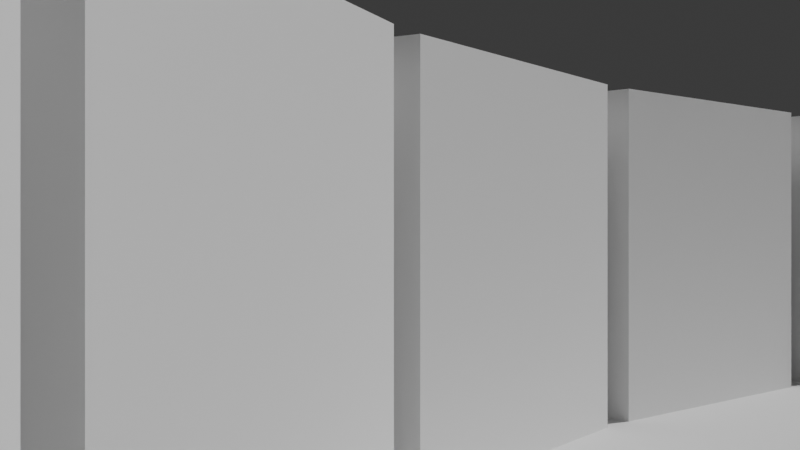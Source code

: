 # Source: Untitled.blend  (saved by Blender 5.0.119; exported with 4.5.12 LTS)
import bpy
from mathutils import Matrix  # noqa: F401  (used for matrix-valued properties, if any)

bpy.ops.wm.read_factory_settings(use_empty=True)
scene = bpy.context.scene
scene.name = 'Scene'

# ---- collections
col_collection = bpy.data.collections.new('Collection'); scene.collection.children.link(col_collection)

# ---- materials (node trees are filled in below, after node groups)
mat_paredoscura_014 = bpy.data.materials.new('ParedOscura.014')
mat_paredoscura_014.diffuse_color = (0.1, 0.1, 0.1, 1.0)
mat_pareddetalle_011 = bpy.data.materials.new('ParedDetalle.011')
mat_pareddetalle_011.diffuse_color = (0.8, 0.2, 0.0, 1.0)

# ---- material node trees
mat_paredoscura_014.use_nodes = True; mat_paredoscura_014.node_tree.nodes.clear()
_N = mat_paredoscura_014.node_tree.nodes; _L = mat_paredoscura_014.node_tree.links
n0 = _N.new('ShaderNodeBsdfPrincipled'); n0.name = 'Principled BSDF'; n0.location = (-200, 100)
n1 = _N.new('ShaderNodeOutputMaterial'); n1.name = 'Material Output'; n1.location = (200, 100)
_L.new(n0.outputs[0], n1.inputs[0])
n1.is_active_output = True
mat_pareddetalle_011.use_nodes = True; mat_pareddetalle_011.node_tree.nodes.clear()
_N = mat_pareddetalle_011.node_tree.nodes; _L = mat_pareddetalle_011.node_tree.links
n0 = _N.new('ShaderNodeBsdfPrincipled'); n0.name = 'Principled BSDF'; n0.location = (-200, 100)
n1 = _N.new('ShaderNodeOutputMaterial'); n1.name = 'Material Output'; n1.location = (200, 100)
_L.new(n0.outputs[0], n1.inputs[0])
n1.is_active_output = True

# ---- world
world_world = bpy.data.worlds.new('World'); scene.world = world_world
world_world.use_nodes = True; world_world.node_tree.nodes.clear()
_N = world_world.node_tree.nodes; _L = world_world.node_tree.links
n0 = _N.new('ShaderNodeOutputWorld'); n0.name = 'World Output'; n0.location = (200, 100)
n1 = _N.new('ShaderNodeBackground'); n1.name = 'Background'; n1.location = (-200, 100)
n1.inputs[0].default_value = (0.05088, 0.05088, 0.05088, 1.0)
_L.new(n1.outputs[0], n0.inputs[0])
n0.is_active_output = True
world_world.color = (0.05088, 0.05088, 0.05088)
world_world.sun_shadow_jitter_overblur = 0.0

# ---- cameras
cam_camera_009 = bpy.data.cameras.new('Camera.009')

# ---- meshes
me_cube_289 = bpy.data.meshes.new('Cube.289')
me_cube_289.from_pydata([(-1.0, -1.0, -1.0), (-1.0, -1.0, 1.0), (-1.0, 1.0, -1.0), (-1.0, 1.0, 1.0), (1.0, -1.0, -1.0), (1.0, -1.0, 1.0), (1.0, 1.0, -1.0), (1.0, 1.0, 1.0)], [], [(0, 1, 3, 2), (2, 3, 7, 6), (6, 7, 5, 4), (4, 5, 1, 0), (2, 6, 4, 0), (7, 3, 1, 5)])
_uv = me_cube_289.uv_layers.new(name='UVMap')
_uv.uv.foreach_set('vector', [0.375, 0.0, 0.625, 0.0, 0.625, 0.25, 0.375, 0.25, 0.375, 0.25, 0.625, 0.25, 0.625, 0.5, 0.375, 0.5, 0.375, 0.5, 0.625, 0.5, 0.625, 0.75, 0.375, 0.75, 0.375, 0.75, 0.625, 0.75, 0.625, 1.0, 0.375, 1.0, 0.125, 0.5, 0.375, 0.5, 0.375, 0.75, 0.125, 0.75, 0.625, 0.5, 0.875, 0.5, 0.875, 0.75, 0.625, 0.75])
me_cube_289.materials.append(mat_paredoscura_014)
me_cube_289.update()
me_cube_290 = bpy.data.meshes.new('Cube.290')
me_cube_290.from_pydata([(-1.0, -1.0, -1.0), (-1.0, -1.0, 1.0), (-1.0, 1.0, -1.0), (-1.0, 1.0, 1.0), (1.0, -1.0, -1.0), (1.0, -1.0, 1.0), (1.0, 1.0, -1.0), (1.0, 1.0, 1.0)], [], [(0, 1, 3, 2), (2, 3, 7, 6), (6, 7, 5, 4), (4, 5, 1, 0), (2, 6, 4, 0), (7, 3, 1, 5)])
_uv = me_cube_290.uv_layers.new(name='UVMap')
_uv.uv.foreach_set('vector', [0.375, 0.0, 0.625, 0.0, 0.625, 0.25, 0.375, 0.25, 0.375, 0.25, 0.625, 0.25, 0.625, 0.5, 0.375, 0.5, 0.375, 0.5, 0.625, 0.5, 0.625, 0.75, 0.375, 0.75, 0.375, 0.75, 0.625, 0.75, 0.625, 1.0, 0.375, 1.0, 0.125, 0.5, 0.375, 0.5, 0.375, 0.75, 0.125, 0.75, 0.625, 0.5, 0.875, 0.5, 0.875, 0.75, 0.625, 0.75])
me_cube_290.materials.append(mat_paredoscura_014)
me_cube_290.update()
me_cube_291 = bpy.data.meshes.new('Cube.291')
me_cube_291.from_pydata([(-1.0, -1.0, -1.0), (-1.0, -1.0, 1.0), (-1.0, 1.0, -1.0), (-1.0, 1.0, 1.0), (1.0, -1.0, -1.0), (1.0, -1.0, 1.0), (1.0, 1.0, -1.0), (1.0, 1.0, 1.0)], [], [(0, 1, 3, 2), (2, 3, 7, 6), (6, 7, 5, 4), (4, 5, 1, 0), (2, 6, 4, 0), (7, 3, 1, 5)])
_uv = me_cube_291.uv_layers.new(name='UVMap')
_uv.uv.foreach_set('vector', [0.375, 0.0, 0.625, 0.0, 0.625, 0.25, 0.375, 0.25, 0.375, 0.25, 0.625, 0.25, 0.625, 0.5, 0.375, 0.5, 0.375, 0.5, 0.625, 0.5, 0.625, 0.75, 0.375, 0.75, 0.375, 0.75, 0.625, 0.75, 0.625, 1.0, 0.375, 1.0, 0.125, 0.5, 0.375, 0.5, 0.375, 0.75, 0.125, 0.75, 0.625, 0.5, 0.875, 0.5, 0.875, 0.75, 0.625, 0.75])
me_cube_291.materials.append(mat_pareddetalle_011)
me_cube_291.update()
me_cube_292 = bpy.data.meshes.new('Cube.292')
me_cube_292.from_pydata([(-1.0, -1.0, -1.0), (-1.0, -1.0, 1.0), (-1.0, 1.0, -1.0), (-1.0, 1.0, 1.0), (1.0, -1.0, -1.0), (1.0, -1.0, 1.0), (1.0, 1.0, -1.0), (1.0, 1.0, 1.0)], [], [(0, 1, 3, 2), (2, 3, 7, 6), (6, 7, 5, 4), (4, 5, 1, 0), (2, 6, 4, 0), (7, 3, 1, 5)])
_uv = me_cube_292.uv_layers.new(name='UVMap')
_uv.uv.foreach_set('vector', [0.375, 0.0, 0.625, 0.0, 0.625, 0.25, 0.375, 0.25, 0.375, 0.25, 0.625, 0.25, 0.625, 0.5, 0.375, 0.5, 0.375, 0.5, 0.625, 0.5, 0.625, 0.75, 0.375, 0.75, 0.375, 0.75, 0.625, 0.75, 0.625, 1.0, 0.375, 1.0, 0.125, 0.5, 0.375, 0.5, 0.375, 0.75, 0.125, 0.75, 0.625, 0.5, 0.875, 0.5, 0.875, 0.75, 0.625, 0.75])
me_cube_292.materials.append(mat_paredoscura_014)
me_cube_292.update()
me_cube_293 = bpy.data.meshes.new('Cube.293')
me_cube_293.from_pydata([(-1.0, -1.0, -1.0), (-1.0, -1.0, 1.0), (-1.0, 1.0, -1.0), (-1.0, 1.0, 1.0), (1.0, -1.0, -1.0), (1.0, -1.0, 1.0), (1.0, 1.0, -1.0), (1.0, 1.0, 1.0)], [], [(0, 1, 3, 2), (2, 3, 7, 6), (6, 7, 5, 4), (4, 5, 1, 0), (2, 6, 4, 0), (7, 3, 1, 5)])
_uv = me_cube_293.uv_layers.new(name='UVMap')
_uv.uv.foreach_set('vector', [0.375, 0.0, 0.625, 0.0, 0.625, 0.25, 0.375, 0.25, 0.375, 0.25, 0.625, 0.25, 0.625, 0.5, 0.375, 0.5, 0.375, 0.5, 0.625, 0.5, 0.625, 0.75, 0.375, 0.75, 0.375, 0.75, 0.625, 0.75, 0.625, 1.0, 0.375, 1.0, 0.125, 0.5, 0.375, 0.5, 0.375, 0.75, 0.125, 0.75, 0.625, 0.5, 0.875, 0.5, 0.875, 0.75, 0.625, 0.75])
me_cube_293.materials.append(mat_paredoscura_014)
me_cube_293.update()
me_cube_294 = bpy.data.meshes.new('Cube.294')
me_cube_294.from_pydata([(-1.0, -1.0, -1.0), (-1.0, -1.0, 1.0), (-1.0, 1.0, -1.0), (-1.0, 1.0, 1.0), (1.0, -1.0, -1.0), (1.0, -1.0, 1.0), (1.0, 1.0, -1.0), (1.0, 1.0, 1.0)], [], [(0, 1, 3, 2), (2, 3, 7, 6), (6, 7, 5, 4), (4, 5, 1, 0), (2, 6, 4, 0), (7, 3, 1, 5)])
_uv = me_cube_294.uv_layers.new(name='UVMap')
_uv.uv.foreach_set('vector', [0.375, 0.0, 0.625, 0.0, 0.625, 0.25, 0.375, 0.25, 0.375, 0.25, 0.625, 0.25, 0.625, 0.5, 0.375, 0.5, 0.375, 0.5, 0.625, 0.5, 0.625, 0.75, 0.375, 0.75, 0.375, 0.75, 0.625, 0.75, 0.625, 1.0, 0.375, 1.0, 0.125, 0.5, 0.375, 0.5, 0.375, 0.75, 0.125, 0.75, 0.625, 0.5, 0.875, 0.5, 0.875, 0.75, 0.625, 0.75])
me_cube_294.materials.append(mat_paredoscura_014)
me_cube_294.update()
me_cube_295 = bpy.data.meshes.new('Cube.295')
me_cube_295.from_pydata([(-1.0, -1.0, -1.0), (-1.0, -1.0, 1.0), (-1.0, 1.0, -1.0), (-1.0, 1.0, 1.0), (1.0, -1.0, -1.0), (1.0, -1.0, 1.0), (1.0, 1.0, -1.0), (1.0, 1.0, 1.0)], [], [(0, 1, 3, 2), (2, 3, 7, 6), (6, 7, 5, 4), (4, 5, 1, 0), (2, 6, 4, 0), (7, 3, 1, 5)])
_uv = me_cube_295.uv_layers.new(name='UVMap')
_uv.uv.foreach_set('vector', [0.375, 0.0, 0.625, 0.0, 0.625, 0.25, 0.375, 0.25, 0.375, 0.25, 0.625, 0.25, 0.625, 0.5, 0.375, 0.5, 0.375, 0.5, 0.625, 0.5, 0.625, 0.75, 0.375, 0.75, 0.375, 0.75, 0.625, 0.75, 0.625, 1.0, 0.375, 1.0, 0.125, 0.5, 0.375, 0.5, 0.375, 0.75, 0.125, 0.75, 0.625, 0.5, 0.875, 0.5, 0.875, 0.75, 0.625, 0.75])
me_cube_295.materials.append(mat_pareddetalle_011)
me_cube_295.update()
me_cube_296 = bpy.data.meshes.new('Cube.296')
me_cube_296.from_pydata([(-1.0, -1.0, -1.0), (-1.0, -1.0, 1.0), (-1.0, 1.0, -1.0), (-1.0, 1.0, 1.0), (1.0, -1.0, -1.0), (1.0, -1.0, 1.0), (1.0, 1.0, -1.0), (1.0, 1.0, 1.0)], [], [(0, 1, 3, 2), (2, 3, 7, 6), (6, 7, 5, 4), (4, 5, 1, 0), (2, 6, 4, 0), (7, 3, 1, 5)])
_uv = me_cube_296.uv_layers.new(name='UVMap')
_uv.uv.foreach_set('vector', [0.375, 0.0, 0.625, 0.0, 0.625, 0.25, 0.375, 0.25, 0.375, 0.25, 0.625, 0.25, 0.625, 0.5, 0.375, 0.5, 0.375, 0.5, 0.625, 0.5, 0.625, 0.75, 0.375, 0.75, 0.375, 0.75, 0.625, 0.75, 0.625, 1.0, 0.375, 1.0, 0.125, 0.5, 0.375, 0.5, 0.375, 0.75, 0.125, 0.75, 0.625, 0.5, 0.875, 0.5, 0.875, 0.75, 0.625, 0.75])
me_cube_296.materials.append(mat_paredoscura_014)
me_cube_296.update()
me_cube_297 = bpy.data.meshes.new('Cube.297')
me_cube_297.from_pydata([(-1.0, -1.0, -1.0), (-1.0, -1.0, 1.0), (-1.0, 1.0, -1.0), (-1.0, 1.0, 1.0), (1.0, -1.0, -1.0), (1.0, -1.0, 1.0), (1.0, 1.0, -1.0), (1.0, 1.0, 1.0)], [], [(0, 1, 3, 2), (2, 3, 7, 6), (6, 7, 5, 4), (4, 5, 1, 0), (2, 6, 4, 0), (7, 3, 1, 5)])
_uv = me_cube_297.uv_layers.new(name='UVMap')
_uv.uv.foreach_set('vector', [0.375, 0.0, 0.625, 0.0, 0.625, 0.25, 0.375, 0.25, 0.375, 0.25, 0.625, 0.25, 0.625, 0.5, 0.375, 0.5, 0.375, 0.5, 0.625, 0.5, 0.625, 0.75, 0.375, 0.75, 0.375, 0.75, 0.625, 0.75, 0.625, 1.0, 0.375, 1.0, 0.125, 0.5, 0.375, 0.5, 0.375, 0.75, 0.125, 0.75, 0.625, 0.5, 0.875, 0.5, 0.875, 0.75, 0.625, 0.75])
me_cube_297.materials.append(mat_paredoscura_014)
me_cube_297.update()
me_cube_298 = bpy.data.meshes.new('Cube.298')
me_cube_298.from_pydata([(-1.0, -1.0, -1.0), (-1.0, -1.0, 1.0), (-1.0, 1.0, -1.0), (-1.0, 1.0, 1.0), (1.0, -1.0, -1.0), (1.0, -1.0, 1.0), (1.0, 1.0, -1.0), (1.0, 1.0, 1.0)], [], [(0, 1, 3, 2), (2, 3, 7, 6), (6, 7, 5, 4), (4, 5, 1, 0), (2, 6, 4, 0), (7, 3, 1, 5)])
_uv = me_cube_298.uv_layers.new(name='UVMap')
_uv.uv.foreach_set('vector', [0.375, 0.0, 0.625, 0.0, 0.625, 0.25, 0.375, 0.25, 0.375, 0.25, 0.625, 0.25, 0.625, 0.5, 0.375, 0.5, 0.375, 0.5, 0.625, 0.5, 0.625, 0.75, 0.375, 0.75, 0.375, 0.75, 0.625, 0.75, 0.625, 1.0, 0.375, 1.0, 0.125, 0.5, 0.375, 0.5, 0.375, 0.75, 0.125, 0.75, 0.625, 0.5, 0.875, 0.5, 0.875, 0.75, 0.625, 0.75])
me_cube_298.materials.append(mat_paredoscura_014)
me_cube_298.update()
me_cube_299 = bpy.data.meshes.new('Cube.299')
me_cube_299.from_pydata([(-1.0, -1.0, -1.0), (-1.0, -1.0, 1.0), (-1.0, 1.0, -1.0), (-1.0, 1.0, 1.0), (1.0, -1.0, -1.0), (1.0, -1.0, 1.0), (1.0, 1.0, -1.0), (1.0, 1.0, 1.0)], [], [(0, 1, 3, 2), (2, 3, 7, 6), (6, 7, 5, 4), (4, 5, 1, 0), (2, 6, 4, 0), (7, 3, 1, 5)])
_uv = me_cube_299.uv_layers.new(name='UVMap')
_uv.uv.foreach_set('vector', [0.375, 0.0, 0.625, 0.0, 0.625, 0.25, 0.375, 0.25, 0.375, 0.25, 0.625, 0.25, 0.625, 0.5, 0.375, 0.5, 0.375, 0.5, 0.625, 0.5, 0.625, 0.75, 0.375, 0.75, 0.375, 0.75, 0.625, 0.75, 0.625, 1.0, 0.375, 1.0, 0.125, 0.5, 0.375, 0.5, 0.375, 0.75, 0.125, 0.75, 0.625, 0.5, 0.875, 0.5, 0.875, 0.75, 0.625, 0.75])
me_cube_299.materials.append(mat_pareddetalle_011)
me_cube_299.update()
me_cube_300 = bpy.data.meshes.new('Cube.300')
me_cube_300.from_pydata([(-1.0, -1.0, -1.0), (-1.0, -1.0, 1.0), (-1.0, 1.0, -1.0), (-1.0, 1.0, 1.0), (1.0, -1.0, -1.0), (1.0, -1.0, 1.0), (1.0, 1.0, -1.0), (1.0, 1.0, 1.0)], [], [(0, 1, 3, 2), (2, 3, 7, 6), (6, 7, 5, 4), (4, 5, 1, 0), (2, 6, 4, 0), (7, 3, 1, 5)])
_uv = me_cube_300.uv_layers.new(name='UVMap')
_uv.uv.foreach_set('vector', [0.375, 0.0, 0.625, 0.0, 0.625, 0.25, 0.375, 0.25, 0.375, 0.25, 0.625, 0.25, 0.625, 0.5, 0.375, 0.5, 0.375, 0.5, 0.625, 0.5, 0.625, 0.75, 0.375, 0.75, 0.375, 0.75, 0.625, 0.75, 0.625, 1.0, 0.375, 1.0, 0.125, 0.5, 0.375, 0.5, 0.375, 0.75, 0.125, 0.75, 0.625, 0.5, 0.875, 0.5, 0.875, 0.75, 0.625, 0.75])
me_cube_300.materials.append(mat_paredoscura_014)
me_cube_300.update()
me_cube_301 = bpy.data.meshes.new('Cube.301')
me_cube_301.from_pydata([(-1.0, -1.0, -1.0), (-1.0, -1.0, 1.0), (-1.0, 1.0, -1.0), (-1.0, 1.0, 1.0), (1.0, -1.0, -1.0), (1.0, -1.0, 1.0), (1.0, 1.0, -1.0), (1.0, 1.0, 1.0)], [], [(0, 1, 3, 2), (2, 3, 7, 6), (6, 7, 5, 4), (4, 5, 1, 0), (2, 6, 4, 0), (7, 3, 1, 5)])
_uv = me_cube_301.uv_layers.new(name='UVMap')
_uv.uv.foreach_set('vector', [0.375, 0.0, 0.625, 0.0, 0.625, 0.25, 0.375, 0.25, 0.375, 0.25, 0.625, 0.25, 0.625, 0.5, 0.375, 0.5, 0.375, 0.5, 0.625, 0.5, 0.625, 0.75, 0.375, 0.75, 0.375, 0.75, 0.625, 0.75, 0.625, 1.0, 0.375, 1.0, 0.125, 0.5, 0.375, 0.5, 0.375, 0.75, 0.125, 0.75, 0.625, 0.5, 0.875, 0.5, 0.875, 0.75, 0.625, 0.75])
me_cube_301.materials.append(mat_paredoscura_014)
me_cube_301.update()
me_cube_302 = bpy.data.meshes.new('Cube.302')
me_cube_302.from_pydata([(-1.0, -1.0, -1.0), (-1.0, -1.0, 1.0), (-1.0, 1.0, -1.0), (-1.0, 1.0, 1.0), (1.0, -1.0, -1.0), (1.0, -1.0, 1.0), (1.0, 1.0, -1.0), (1.0, 1.0, 1.0)], [], [(0, 1, 3, 2), (2, 3, 7, 6), (6, 7, 5, 4), (4, 5, 1, 0), (2, 6, 4, 0), (7, 3, 1, 5)])
_uv = me_cube_302.uv_layers.new(name='UVMap')
_uv.uv.foreach_set('vector', [0.375, 0.0, 0.625, 0.0, 0.625, 0.25, 0.375, 0.25, 0.375, 0.25, 0.625, 0.25, 0.625, 0.5, 0.375, 0.5, 0.375, 0.5, 0.625, 0.5, 0.625, 0.75, 0.375, 0.75, 0.375, 0.75, 0.625, 0.75, 0.625, 1.0, 0.375, 1.0, 0.125, 0.5, 0.375, 0.5, 0.375, 0.75, 0.125, 0.75, 0.625, 0.5, 0.875, 0.5, 0.875, 0.75, 0.625, 0.75])
me_cube_302.materials.append(mat_paredoscura_014)
me_cube_302.update()
me_cube_303 = bpy.data.meshes.new('Cube.303')
me_cube_303.from_pydata([(-1.0, -1.0, -1.0), (-1.0, -1.0, 1.0), (-1.0, 1.0, -1.0), (-1.0, 1.0, 1.0), (1.0, -1.0, -1.0), (1.0, -1.0, 1.0), (1.0, 1.0, -1.0), (1.0, 1.0, 1.0)], [], [(0, 1, 3, 2), (2, 3, 7, 6), (6, 7, 5, 4), (4, 5, 1, 0), (2, 6, 4, 0), (7, 3, 1, 5)])
_uv = me_cube_303.uv_layers.new(name='UVMap')
_uv.uv.foreach_set('vector', [0.375, 0.0, 0.625, 0.0, 0.625, 0.25, 0.375, 0.25, 0.375, 0.25, 0.625, 0.25, 0.625, 0.5, 0.375, 0.5, 0.375, 0.5, 0.625, 0.5, 0.625, 0.75, 0.375, 0.75, 0.375, 0.75, 0.625, 0.75, 0.625, 1.0, 0.375, 1.0, 0.125, 0.5, 0.375, 0.5, 0.375, 0.75, 0.125, 0.75, 0.625, 0.5, 0.875, 0.5, 0.875, 0.75, 0.625, 0.75])
me_cube_303.materials.append(mat_pareddetalle_011)
me_cube_303.update()
me_cube_304 = bpy.data.meshes.new('Cube.304')
me_cube_304.from_pydata([(-1.0, -1.0, -1.0), (-1.0, -1.0, 1.0), (-1.0, 1.0, -1.0), (-1.0, 1.0, 1.0), (1.0, -1.0, -1.0), (1.0, -1.0, 1.0), (1.0, 1.0, -1.0), (1.0, 1.0, 1.0)], [], [(0, 1, 3, 2), (2, 3, 7, 6), (6, 7, 5, 4), (4, 5, 1, 0), (2, 6, 4, 0), (7, 3, 1, 5)])
_uv = me_cube_304.uv_layers.new(name='UVMap')
_uv.uv.foreach_set('vector', [0.375, 0.0, 0.625, 0.0, 0.625, 0.25, 0.375, 0.25, 0.375, 0.25, 0.625, 0.25, 0.625, 0.5, 0.375, 0.5, 0.375, 0.5, 0.625, 0.5, 0.625, 0.75, 0.375, 0.75, 0.375, 0.75, 0.625, 0.75, 0.625, 1.0, 0.375, 1.0, 0.125, 0.5, 0.375, 0.5, 0.375, 0.75, 0.125, 0.75, 0.625, 0.5, 0.875, 0.5, 0.875, 0.75, 0.625, 0.75])
me_cube_304.materials.append(mat_paredoscura_014)
me_cube_304.update()
me_cube_305 = bpy.data.meshes.new('Cube.305')
me_cube_305.from_pydata([(-1.0, -1.0, -1.0), (-1.0, -1.0, 1.0), (-1.0, 1.0, -1.0), (-1.0, 1.0, 1.0), (1.0, -1.0, -1.0), (1.0, -1.0, 1.0), (1.0, 1.0, -1.0), (1.0, 1.0, 1.0)], [], [(0, 1, 3, 2), (2, 3, 7, 6), (6, 7, 5, 4), (4, 5, 1, 0), (2, 6, 4, 0), (7, 3, 1, 5)])
_uv = me_cube_305.uv_layers.new(name='UVMap')
_uv.uv.foreach_set('vector', [0.375, 0.0, 0.625, 0.0, 0.625, 0.25, 0.375, 0.25, 0.375, 0.25, 0.625, 0.25, 0.625, 0.5, 0.375, 0.5, 0.375, 0.5, 0.625, 0.5, 0.625, 0.75, 0.375, 0.75, 0.375, 0.75, 0.625, 0.75, 0.625, 1.0, 0.375, 1.0, 0.125, 0.5, 0.375, 0.5, 0.375, 0.75, 0.125, 0.75, 0.625, 0.5, 0.875, 0.5, 0.875, 0.75, 0.625, 0.75])
me_cube_305.materials.append(mat_paredoscura_014)
me_cube_305.update()
me_cube_306 = bpy.data.meshes.new('Cube.306')
me_cube_306.from_pydata([(-1.0, -1.0, -1.0), (-1.0, -1.0, 1.0), (-1.0, 1.0, -1.0), (-1.0, 1.0, 1.0), (1.0, -1.0, -1.0), (1.0, -1.0, 1.0), (1.0, 1.0, -1.0), (1.0, 1.0, 1.0)], [], [(0, 1, 3, 2), (2, 3, 7, 6), (6, 7, 5, 4), (4, 5, 1, 0), (2, 6, 4, 0), (7, 3, 1, 5)])
_uv = me_cube_306.uv_layers.new(name='UVMap')
_uv.uv.foreach_set('vector', [0.375, 0.0, 0.625, 0.0, 0.625, 0.25, 0.375, 0.25, 0.375, 0.25, 0.625, 0.25, 0.625, 0.5, 0.375, 0.5, 0.375, 0.5, 0.625, 0.5, 0.625, 0.75, 0.375, 0.75, 0.375, 0.75, 0.625, 0.75, 0.625, 1.0, 0.375, 1.0, 0.125, 0.5, 0.375, 0.5, 0.375, 0.75, 0.125, 0.75, 0.625, 0.5, 0.875, 0.5, 0.875, 0.75, 0.625, 0.75])
me_cube_306.materials.append(mat_paredoscura_014)
me_cube_306.update()
me_cube_307 = bpy.data.meshes.new('Cube.307')
me_cube_307.from_pydata([(-1.0, -1.0, -1.0), (-1.0, -1.0, 1.0), (-1.0, 1.0, -1.0), (-1.0, 1.0, 1.0), (1.0, -1.0, -1.0), (1.0, -1.0, 1.0), (1.0, 1.0, -1.0), (1.0, 1.0, 1.0)], [], [(0, 1, 3, 2), (2, 3, 7, 6), (6, 7, 5, 4), (4, 5, 1, 0), (2, 6, 4, 0), (7, 3, 1, 5)])
_uv = me_cube_307.uv_layers.new(name='UVMap')
_uv.uv.foreach_set('vector', [0.375, 0.0, 0.625, 0.0, 0.625, 0.25, 0.375, 0.25, 0.375, 0.25, 0.625, 0.25, 0.625, 0.5, 0.375, 0.5, 0.375, 0.5, 0.625, 0.5, 0.625, 0.75, 0.375, 0.75, 0.375, 0.75, 0.625, 0.75, 0.625, 1.0, 0.375, 1.0, 0.125, 0.5, 0.375, 0.5, 0.375, 0.75, 0.125, 0.75, 0.625, 0.5, 0.875, 0.5, 0.875, 0.75, 0.625, 0.75])
me_cube_307.materials.append(mat_pareddetalle_011)
me_cube_307.update()
me_cube_308 = bpy.data.meshes.new('Cube.308')
me_cube_308.from_pydata([(-1.0, -1.0, -1.0), (-1.0, -1.0, 1.0), (-1.0, 1.0, -1.0), (-1.0, 1.0, 1.0), (1.0, -1.0, -1.0), (1.0, -1.0, 1.0), (1.0, 1.0, -1.0), (1.0, 1.0, 1.0)], [], [(0, 1, 3, 2), (2, 3, 7, 6), (6, 7, 5, 4), (4, 5, 1, 0), (2, 6, 4, 0), (7, 3, 1, 5)])
_uv = me_cube_308.uv_layers.new(name='UVMap')
_uv.uv.foreach_set('vector', [0.375, 0.0, 0.625, 0.0, 0.625, 0.25, 0.375, 0.25, 0.375, 0.25, 0.625, 0.25, 0.625, 0.5, 0.375, 0.5, 0.375, 0.5, 0.625, 0.5, 0.625, 0.75, 0.375, 0.75, 0.375, 0.75, 0.625, 0.75, 0.625, 1.0, 0.375, 1.0, 0.125, 0.5, 0.375, 0.5, 0.375, 0.75, 0.125, 0.75, 0.625, 0.5, 0.875, 0.5, 0.875, 0.75, 0.625, 0.75])
me_cube_308.materials.append(mat_paredoscura_014)
me_cube_308.update()
me_cube_309 = bpy.data.meshes.new('Cube.309')
me_cube_309.from_pydata([(-1.0, -1.0, -1.0), (-1.0, -1.0, 1.0), (-1.0, 1.0, -1.0), (-1.0, 1.0, 1.0), (1.0, -1.0, -1.0), (1.0, -1.0, 1.0), (1.0, 1.0, -1.0), (1.0, 1.0, 1.0)], [], [(0, 1, 3, 2), (2, 3, 7, 6), (6, 7, 5, 4), (4, 5, 1, 0), (2, 6, 4, 0), (7, 3, 1, 5)])
_uv = me_cube_309.uv_layers.new(name='UVMap')
_uv.uv.foreach_set('vector', [0.375, 0.0, 0.625, 0.0, 0.625, 0.25, 0.375, 0.25, 0.375, 0.25, 0.625, 0.25, 0.625, 0.5, 0.375, 0.5, 0.375, 0.5, 0.625, 0.5, 0.625, 0.75, 0.375, 0.75, 0.375, 0.75, 0.625, 0.75, 0.625, 1.0, 0.375, 1.0, 0.125, 0.5, 0.375, 0.5, 0.375, 0.75, 0.125, 0.75, 0.625, 0.5, 0.875, 0.5, 0.875, 0.75, 0.625, 0.75])
me_cube_309.materials.append(mat_paredoscura_014)
me_cube_309.update()
me_cube_310 = bpy.data.meshes.new('Cube.310')
me_cube_310.from_pydata([(-1.0, -1.0, -1.0), (-1.0, -1.0, 1.0), (-1.0, 1.0, -1.0), (-1.0, 1.0, 1.0), (1.0, -1.0, -1.0), (1.0, -1.0, 1.0), (1.0, 1.0, -1.0), (1.0, 1.0, 1.0)], [], [(0, 1, 3, 2), (2, 3, 7, 6), (6, 7, 5, 4), (4, 5, 1, 0), (2, 6, 4, 0), (7, 3, 1, 5)])
_uv = me_cube_310.uv_layers.new(name='UVMap')
_uv.uv.foreach_set('vector', [0.375, 0.0, 0.625, 0.0, 0.625, 0.25, 0.375, 0.25, 0.375, 0.25, 0.625, 0.25, 0.625, 0.5, 0.375, 0.5, 0.375, 0.5, 0.625, 0.5, 0.625, 0.75, 0.375, 0.75, 0.375, 0.75, 0.625, 0.75, 0.625, 1.0, 0.375, 1.0, 0.125, 0.5, 0.375, 0.5, 0.375, 0.75, 0.125, 0.75, 0.625, 0.5, 0.875, 0.5, 0.875, 0.75, 0.625, 0.75])
me_cube_310.materials.append(mat_paredoscura_014)
me_cube_310.update()
me_cube_311 = bpy.data.meshes.new('Cube.311')
me_cube_311.from_pydata([(-1.0, -1.0, -1.0), (-1.0, -1.0, 1.0), (-1.0, 1.0, -1.0), (-1.0, 1.0, 1.0), (1.0, -1.0, -1.0), (1.0, -1.0, 1.0), (1.0, 1.0, -1.0), (1.0, 1.0, 1.0)], [], [(0, 1, 3, 2), (2, 3, 7, 6), (6, 7, 5, 4), (4, 5, 1, 0), (2, 6, 4, 0), (7, 3, 1, 5)])
_uv = me_cube_311.uv_layers.new(name='UVMap')
_uv.uv.foreach_set('vector', [0.375, 0.0, 0.625, 0.0, 0.625, 0.25, 0.375, 0.25, 0.375, 0.25, 0.625, 0.25, 0.625, 0.5, 0.375, 0.5, 0.375, 0.5, 0.625, 0.5, 0.625, 0.75, 0.375, 0.75, 0.375, 0.75, 0.625, 0.75, 0.625, 1.0, 0.375, 1.0, 0.125, 0.5, 0.375, 0.5, 0.375, 0.75, 0.125, 0.75, 0.625, 0.5, 0.875, 0.5, 0.875, 0.75, 0.625, 0.75])
me_cube_311.materials.append(mat_pareddetalle_011)
me_cube_311.update()
me_cube_312 = bpy.data.meshes.new('Cube.312')
me_cube_312.from_pydata([(-1.0, -1.0, -1.0), (-1.0, -1.0, 1.0), (-1.0, 1.0, -1.0), (-1.0, 1.0, 1.0), (1.0, -1.0, -1.0), (1.0, -1.0, 1.0), (1.0, 1.0, -1.0), (1.0, 1.0, 1.0)], [], [(0, 1, 3, 2), (2, 3, 7, 6), (6, 7, 5, 4), (4, 5, 1, 0), (2, 6, 4, 0), (7, 3, 1, 5)])
_uv = me_cube_312.uv_layers.new(name='UVMap')
_uv.uv.foreach_set('vector', [0.375, 0.0, 0.625, 0.0, 0.625, 0.25, 0.375, 0.25, 0.375, 0.25, 0.625, 0.25, 0.625, 0.5, 0.375, 0.5, 0.375, 0.5, 0.625, 0.5, 0.625, 0.75, 0.375, 0.75, 0.375, 0.75, 0.625, 0.75, 0.625, 1.0, 0.375, 1.0, 0.125, 0.5, 0.375, 0.5, 0.375, 0.75, 0.125, 0.75, 0.625, 0.5, 0.875, 0.5, 0.875, 0.75, 0.625, 0.75])
me_cube_312.materials.append(mat_paredoscura_014)
me_cube_312.update()
me_cube_313 = bpy.data.meshes.new('Cube.313')
me_cube_313.from_pydata([(-1.0, -1.0, -1.0), (-1.0, -1.0, 1.0), (-1.0, 1.0, -1.0), (-1.0, 1.0, 1.0), (1.0, -1.0, -1.0), (1.0, -1.0, 1.0), (1.0, 1.0, -1.0), (1.0, 1.0, 1.0)], [], [(0, 1, 3, 2), (2, 3, 7, 6), (6, 7, 5, 4), (4, 5, 1, 0), (2, 6, 4, 0), (7, 3, 1, 5)])
_uv = me_cube_313.uv_layers.new(name='UVMap')
_uv.uv.foreach_set('vector', [0.375, 0.0, 0.625, 0.0, 0.625, 0.25, 0.375, 0.25, 0.375, 0.25, 0.625, 0.25, 0.625, 0.5, 0.375, 0.5, 0.375, 0.5, 0.625, 0.5, 0.625, 0.75, 0.375, 0.75, 0.375, 0.75, 0.625, 0.75, 0.625, 1.0, 0.375, 1.0, 0.125, 0.5, 0.375, 0.5, 0.375, 0.75, 0.125, 0.75, 0.625, 0.5, 0.875, 0.5, 0.875, 0.75, 0.625, 0.75])
me_cube_313.materials.append(mat_paredoscura_014)
me_cube_313.update()
me_cube_314 = bpy.data.meshes.new('Cube.314')
me_cube_314.from_pydata([(-1.0, -1.0, -1.0), (-1.0, -1.0, 1.0), (-1.0, 1.0, -1.0), (-1.0, 1.0, 1.0), (1.0, -1.0, -1.0), (1.0, -1.0, 1.0), (1.0, 1.0, -1.0), (1.0, 1.0, 1.0)], [], [(0, 1, 3, 2), (2, 3, 7, 6), (6, 7, 5, 4), (4, 5, 1, 0), (2, 6, 4, 0), (7, 3, 1, 5)])
_uv = me_cube_314.uv_layers.new(name='UVMap')
_uv.uv.foreach_set('vector', [0.375, 0.0, 0.625, 0.0, 0.625, 0.25, 0.375, 0.25, 0.375, 0.25, 0.625, 0.25, 0.625, 0.5, 0.375, 0.5, 0.375, 0.5, 0.625, 0.5, 0.625, 0.75, 0.375, 0.75, 0.375, 0.75, 0.625, 0.75, 0.625, 1.0, 0.375, 1.0, 0.125, 0.5, 0.375, 0.5, 0.375, 0.75, 0.125, 0.75, 0.625, 0.5, 0.875, 0.5, 0.875, 0.75, 0.625, 0.75])
me_cube_314.materials.append(mat_paredoscura_014)
me_cube_314.update()
me_cube_315 = bpy.data.meshes.new('Cube.315')
me_cube_315.from_pydata([(-1.0, -1.0, -1.0), (-1.0, -1.0, 1.0), (-1.0, 1.0, -1.0), (-1.0, 1.0, 1.0), (1.0, -1.0, -1.0), (1.0, -1.0, 1.0), (1.0, 1.0, -1.0), (1.0, 1.0, 1.0)], [], [(0, 1, 3, 2), (2, 3, 7, 6), (6, 7, 5, 4), (4, 5, 1, 0), (2, 6, 4, 0), (7, 3, 1, 5)])
_uv = me_cube_315.uv_layers.new(name='UVMap')
_uv.uv.foreach_set('vector', [0.375, 0.0, 0.625, 0.0, 0.625, 0.25, 0.375, 0.25, 0.375, 0.25, 0.625, 0.25, 0.625, 0.5, 0.375, 0.5, 0.375, 0.5, 0.625, 0.5, 0.625, 0.75, 0.375, 0.75, 0.375, 0.75, 0.625, 0.75, 0.625, 1.0, 0.375, 1.0, 0.125, 0.5, 0.375, 0.5, 0.375, 0.75, 0.125, 0.75, 0.625, 0.5, 0.875, 0.5, 0.875, 0.75, 0.625, 0.75])
me_cube_315.materials.append(mat_pareddetalle_011)
me_cube_315.update()
me_cube_316 = bpy.data.meshes.new('Cube.316')
me_cube_316.from_pydata([(-1.0, -1.0, -1.0), (-1.0, -1.0, 1.0), (-1.0, 1.0, -1.0), (-1.0, 1.0, 1.0), (1.0, -1.0, -1.0), (1.0, -1.0, 1.0), (1.0, 1.0, -1.0), (1.0, 1.0, 1.0)], [], [(0, 1, 3, 2), (2, 3, 7, 6), (6, 7, 5, 4), (4, 5, 1, 0), (2, 6, 4, 0), (7, 3, 1, 5)])
_uv = me_cube_316.uv_layers.new(name='UVMap')
_uv.uv.foreach_set('vector', [0.375, 0.0, 0.625, 0.0, 0.625, 0.25, 0.375, 0.25, 0.375, 0.25, 0.625, 0.25, 0.625, 0.5, 0.375, 0.5, 0.375, 0.5, 0.625, 0.5, 0.625, 0.75, 0.375, 0.75, 0.375, 0.75, 0.625, 0.75, 0.625, 1.0, 0.375, 1.0, 0.125, 0.5, 0.375, 0.5, 0.375, 0.75, 0.125, 0.75, 0.625, 0.5, 0.875, 0.5, 0.875, 0.75, 0.625, 0.75])
me_cube_316.materials.append(mat_paredoscura_014)
me_cube_316.update()
me_cube_317 = bpy.data.meshes.new('Cube.317')
me_cube_317.from_pydata([(-1.0, -1.0, -1.0), (-1.0, -1.0, 1.0), (-1.0, 1.0, -1.0), (-1.0, 1.0, 1.0), (1.0, -1.0, -1.0), (1.0, -1.0, 1.0), (1.0, 1.0, -1.0), (1.0, 1.0, 1.0)], [], [(0, 1, 3, 2), (2, 3, 7, 6), (6, 7, 5, 4), (4, 5, 1, 0), (2, 6, 4, 0), (7, 3, 1, 5)])
_uv = me_cube_317.uv_layers.new(name='UVMap')
_uv.uv.foreach_set('vector', [0.375, 0.0, 0.625, 0.0, 0.625, 0.25, 0.375, 0.25, 0.375, 0.25, 0.625, 0.25, 0.625, 0.5, 0.375, 0.5, 0.375, 0.5, 0.625, 0.5, 0.625, 0.75, 0.375, 0.75, 0.375, 0.75, 0.625, 0.75, 0.625, 1.0, 0.375, 1.0, 0.125, 0.5, 0.375, 0.5, 0.375, 0.75, 0.125, 0.75, 0.625, 0.5, 0.875, 0.5, 0.875, 0.75, 0.625, 0.75])
me_cube_317.materials.append(mat_paredoscura_014)
me_cube_317.update()
me_cube_318 = bpy.data.meshes.new('Cube.318')
me_cube_318.from_pydata([(-1.0, -1.0, -1.0), (-1.0, -1.0, 1.0), (-1.0, 1.0, -1.0), (-1.0, 1.0, 1.0), (1.0, -1.0, -1.0), (1.0, -1.0, 1.0), (1.0, 1.0, -1.0), (1.0, 1.0, 1.0)], [], [(0, 1, 3, 2), (2, 3, 7, 6), (6, 7, 5, 4), (4, 5, 1, 0), (2, 6, 4, 0), (7, 3, 1, 5)])
_uv = me_cube_318.uv_layers.new(name='UVMap')
_uv.uv.foreach_set('vector', [0.375, 0.0, 0.625, 0.0, 0.625, 0.25, 0.375, 0.25, 0.375, 0.25, 0.625, 0.25, 0.625, 0.5, 0.375, 0.5, 0.375, 0.5, 0.625, 0.5, 0.625, 0.75, 0.375, 0.75, 0.375, 0.75, 0.625, 0.75, 0.625, 1.0, 0.375, 1.0, 0.125, 0.5, 0.375, 0.5, 0.375, 0.75, 0.125, 0.75, 0.625, 0.5, 0.875, 0.5, 0.875, 0.75, 0.625, 0.75])
me_cube_318.materials.append(mat_paredoscura_014)
me_cube_318.update()
me_cylinder_006 = bpy.data.meshes.new('Cylinder.006')
me_cylinder_006.from_pydata([(0.0, 12.0, -0.05), (0.0, 12.0, 0.05), (2.341, 11.77, -0.05), (2.341, 11.77, 0.05), (4.592, 11.09, -0.05), (4.592, 11.09, 0.05), (6.667, 9.978, -0.05), (6.667, 9.978, 0.05), (8.485, 8.485, -0.05), (8.485, 8.485, 0.05), (9.978, 6.667, -0.05), (9.978, 6.667, 0.05), (11.09, 4.592, -0.05), (11.09, 4.592, 0.05), (11.77, 2.341, -0.05), (11.77, 2.341, 0.05), (12.0, 0.0, -0.05), (12.0, 0.0, 0.05), (11.77, -2.341, -0.05), (11.77, -2.341, 0.05), (11.09, -4.592, -0.05), (11.09, -4.592, 0.05), (9.978, -6.667, -0.05), (9.978, -6.667, 0.05), (8.485, -8.485, -0.05), (8.485, -8.485, 0.05), (6.667, -9.978, -0.05), (6.667, -9.978, 0.05), (4.592, -11.09, -0.05), (4.592, -11.09, 0.05), (2.341, -11.77, -0.05), (2.341, -11.77, 0.05), (0.0, -12.0, -0.05), (0.0, -12.0, 0.05), (-2.341, -11.77, -0.05), (-2.341, -11.77, 0.05), (-4.592, -11.09, -0.05), (-4.592, -11.09, 0.05), (-6.667, -9.978, -0.05), (-6.667, -9.978, 0.05), (-8.485, -8.485, -0.05), (-8.485, -8.485, 0.05), (-9.978, -6.667, -0.05), (-9.978, -6.667, 0.05), (-11.09, -4.592, -0.05), (-11.09, -4.592, 0.05), (-11.77, -2.341, -0.05), (-11.77, -2.341, 0.05), (-12.0, 0.0, -0.05), (-12.0, 0.0, 0.05), (-11.77, 2.341, -0.05), (-11.77, 2.341, 0.05), (-11.09, 4.592, -0.05), (-11.09, 4.592, 0.05), (-9.978, 6.667, -0.05), (-9.978, 6.667, 0.05), (-8.485, 8.485, -0.05), (-8.485, 8.485, 0.05), (-6.667, 9.978, -0.05), (-6.667, 9.978, 0.05), (-4.592, 11.09, -0.05), (-4.592, 11.09, 0.05), (-2.341, 11.77, -0.05), (-2.341, 11.77, 0.05)], [], [(0, 1, 3, 2), (2, 3, 5, 4), (4, 5, 7, 6), (6, 7, 9, 8), (8, 9, 11, 10), (10, 11, 13, 12), (12, 13, 15, 14), (14, 15, 17, 16), (16, 17, 19, 18), (18, 19, 21, 20), (20, 21, 23, 22), (22, 23, 25, 24), (24, 25, 27, 26), (26, 27, 29, 28), (28, 29, 31, 30), (30, 31, 33, 32), (32, 33, 35, 34), (34, 35, 37, 36), (36, 37, 39, 38), (38, 39, 41, 40), (40, 41, 43, 42), (42, 43, 45, 44), (44, 45, 47, 46), (46, 47, 49, 48), (48, 49, 51, 50), (50, 51, 53, 52), (52, 53, 55, 54), (54, 55, 57, 56), (56, 57, 59, 58), (58, 59, 61, 60), (3, 1, 63, 61, 59, 57, 55, 53, 51, 49, 47, 45, 43, 41, 39, 37, 35, 33, 31, 29, 27, 25, 23, 21, 19, 17, 15, 13, 11, 9, 7, 5), (60, 61, 63, 62), (62, 63, 1, 0), (0, 2, 4, 6, 8, 10, 12, 14, 16, 18, 20, 22, 24, 26, 28, 30, 32, 34, 36, 38, 40, 42, 44, 46, 48, 50, 52, 54, 56, 58, 60, 62)])
_uv = me_cylinder_006.uv_layers.new(name='UVMap')
_uv.uv.foreach_set('vector', [1.0, 0.5, 1.0, 1.0, 0.9688, 1.0, 0.9688, 0.5, 0.9688, 0.5, 0.9688, 1.0, 0.9375, 1.0, 0.9375, 0.5, 0.9375, 0.5, 0.9375, 1.0, 0.9062, 1.0, 0.9062, 0.5, 0.9062, 0.5, 0.9062, 1.0, 0.875, 1.0, 0.875, 0.5, 0.875, 0.5, 0.875, 1.0, 0.8438, 1.0, 0.8438, 0.5, 0.8438, 0.5, 0.8438, 1.0, 0.8125, 1.0, 0.8125, 0.5, 0.8125, 0.5, 0.8125, 1.0, 0.7812, 1.0, 0.7812, 0.5, 0.7812, 0.5, 0.7812, 1.0, 0.75, 1.0, 0.75, 0.5, 0.75, 0.5, 0.75, 1.0, 0.7188, 1.0, 0.7188, 0.5, 0.7188, 0.5, 0.7188, 1.0, 0.6875, 1.0, 0.6875, 0.5, 0.6875, 0.5, 0.6875, 1.0, 0.6562, 1.0, 0.6562, 0.5, 0.6562, 0.5, 0.6562, 1.0, 0.625, 1.0, 0.625, 0.5, 0.625, 0.5, 0.625, 1.0, 0.5938, 1.0, 0.5938, 0.5, 0.5938, 0.5, 0.5938, 1.0, 0.5625, 1.0, 0.5625, 0.5, 0.5625, 0.5, 0.5625, 1.0, 0.5312, 1.0, 0.5312, 0.5, 0.5312, 0.5, 0.5312, 1.0, 0.5, 1.0, 0.5, 0.5, 0.5, 0.5, 0.5, 1.0, 0.4688, 1.0, 0.4688, 0.5, 0.4688, 0.5, 0.4688, 1.0, 0.4375, 1.0, 0.4375, 0.5, 0.4375, 0.5, 0.4375, 1.0, 0.4062, 1.0, 0.4062, 0.5, 0.4062, 0.5, 0.4062, 1.0, 0.375, 1.0, 0.375, 0.5, 0.375, 0.5, 0.375, 1.0, 0.3438, 1.0, 0.3438, 0.5, 0.3438, 0.5, 0.3438, 1.0, 0.3125, 1.0, 0.3125, 0.5, 0.3125, 0.5, 0.3125, 1.0, 0.2812, 1.0, 0.2812, 0.5, 0.2812, 0.5, 0.2812, 1.0, 0.25, 1.0, 0.25, 0.5, 0.25, 0.5, 0.25, 1.0, 0.2188, 1.0, 0.2188, 0.5, 0.2188, 0.5, 0.2188, 1.0, 0.1875, 1.0, 0.1875, 0.5, 0.1875, 0.5, 0.1875, 1.0, 0.1562, 1.0, 0.1562, 0.5, 0.1562, 0.5, 0.1562, 1.0, 0.125, 1.0, 0.125, 0.5, 0.125, 0.5, 0.125, 1.0, 0.09375, 1.0, 0.09375, 0.5, 0.09375, 0.5, 0.09375, 1.0, 0.0625, 1.0, 0.0625, 0.5, 0.2968, 0.4854, 0.25, 0.49, 0.2032, 0.4854, 0.1582, 0.4717, 0.1167, 0.4496, 0.08029, 0.4197, 0.05045, 0.3833, 0.02827, 0.3418, 0.01461, 0.2968, 0.01, 0.25, 0.01461, 0.2032, 0.02827, 0.1582, 0.05045, 0.1167, 0.08029, 0.08029, 0.1167, 0.05045, 0.1582, 0.02827, 0.2032, 0.01461, 0.25, 0.01, 0.2968, 0.01461, 0.3418, 0.02827, 0.3833, 0.05045, 0.4197, 0.08029, 0.4496, 0.1167, 0.4717, 0.1582, 0.4854, 0.2032, 0.49, 0.25, 0.4854, 0.2968, 0.4717, 0.3418, 0.4496, 0.3833, 0.4197, 0.4197, 0.3833, 0.4496, 0.3418, 0.4717, 0.0625, 0.5, 0.0625, 1.0, 0.03125, 1.0, 0.03125, 0.5, 0.03125, 0.5, 0.03125, 1.0, 0.0, 1.0, 0.0, 0.5, 0.75, 0.49, 0.7968, 0.4854, 0.8418, 0.4717, 0.8833, 0.4496, 0.9197, 0.4197, 0.9496, 0.3833, 0.9717, 0.3418, 0.9854, 0.2968, 0.99, 0.25, 0.9854, 0.2032, 0.9717, 0.1582, 0.9496, 0.1167, 0.9197, 0.08029, 0.8833, 0.05045, 0.8418, 0.02827, 0.7968, 0.01461, 0.75, 0.01, 0.7032, 0.01461, 0.6582, 0.02827, 0.6167, 0.05045, 0.5803, 0.08029, 0.5504, 0.1167, 0.5283, 0.1582, 0.5146, 0.2032, 0.51, 0.25, 0.5146, 0.2968, 0.5283, 0.3418, 0.5504, 0.3833, 0.5803, 0.4197, 0.6167, 0.4496, 0.6582, 0.4717, 0.7032, 0.4854])
me_cylinder_006.update()

# ---- objects
ob_cube = bpy.data.objects.new('Cube', me_cube_289)
ob_cube_001 = bpy.data.objects.new('Cube.001', me_cube_290)
ob_cube_002 = bpy.data.objects.new('Cube.002', me_cube_291)
ob_cube_003 = bpy.data.objects.new('Cube.003', me_cube_292)
ob_cube_004 = bpy.data.objects.new('Cube.004', me_cube_293)
ob_cube_005 = bpy.data.objects.new('Cube.005', me_cube_294)
ob_cube_006 = bpy.data.objects.new('Cube.006', me_cube_295)
ob_cube_007 = bpy.data.objects.new('Cube.007', me_cube_296)
ob_cube_008 = bpy.data.objects.new('Cube.008', me_cube_297)
ob_cube_009 = bpy.data.objects.new('Cube.009', me_cube_298)
ob_cube_010 = bpy.data.objects.new('Cube.010', me_cube_299)
ob_cube_011 = bpy.data.objects.new('Cube.011', me_cube_300)
ob_cube_012 = bpy.data.objects.new('Cube.012', me_cube_301)
ob_cube_013 = bpy.data.objects.new('Cube.013', me_cube_302)
ob_cube_014 = bpy.data.objects.new('Cube.014', me_cube_303)
ob_cube_015 = bpy.data.objects.new('Cube.015', me_cube_304)
ob_cube_016 = bpy.data.objects.new('Cube.016', me_cube_305)
ob_cube_017 = bpy.data.objects.new('Cube.017', me_cube_306)
ob_cube_018 = bpy.data.objects.new('Cube.018', me_cube_307)
ob_cube_019 = bpy.data.objects.new('Cube.019', me_cube_308)
ob_cube_020 = bpy.data.objects.new('Cube.020', me_cube_309)
ob_cube_021 = bpy.data.objects.new('Cube.021', me_cube_310)
ob_cube_022 = bpy.data.objects.new('Cube.022', me_cube_311)
ob_cube_023 = bpy.data.objects.new('Cube.023', me_cube_312)
ob_cube_024 = bpy.data.objects.new('Cube.024', me_cube_313)
ob_cube_025 = bpy.data.objects.new('Cube.025', me_cube_314)
ob_cube_026 = bpy.data.objects.new('Cube.026', me_cube_315)
ob_cube_027 = bpy.data.objects.new('Cube.027', me_cube_316)
ob_cube_028 = bpy.data.objects.new('Cube.028', me_cube_317)
ob_cube_029 = bpy.data.objects.new('Cube.029', me_cube_318)
ob_cylinder = bpy.data.objects.new('Cylinder', me_cylinder_006)
ob_camera = bpy.data.objects.new('Camera', cam_camera_009)

# ---- transforms, parenting, visibility, modifiers, constraints
ob_cube.location = (7.0, 0.0, 1.0)
ob_cube.rotation_euler = (0.0, 0.0, 1.571)
ob_cube_001.location = (11.0, 0.0, 1.0)
ob_cube_001.rotation_euler = (0.0, 0.0, 1.571)
ob_cube_002.location = (6.824, 1.558, 1.0)
ob_cube_002.rotation_euler = (0.0, 0.0, 1.795)
ob_cube_002.scale = (1.0, 1.0, 1.5)
ob_cube_003.location = (10.72, 2.448, 1.0)
ob_cube_003.rotation_euler = (0.0, 0.0, 1.795)
ob_cube_004.location = (6.307, 3.037, 1.0)
ob_cube_004.rotation_euler = (0.0, 0.0, 2.02)
ob_cube_005.location = (9.911, 4.773, 1.0)
ob_cube_005.rotation_euler = (0.0, 0.0, 2.02)
ob_cube_006.location = (5.473, 4.364, 1.0)
ob_cube_006.rotation_euler = (0.0, 0.0, 2.244)
ob_cube_006.scale = (1.0, 1.0, 1.5)
ob_cube_007.location = (8.6, 6.858, 1.0)
ob_cube_007.rotation_euler = (0.0, 0.0, 2.244)
ob_cube_008.location = (4.364, 5.473, 1.0)
ob_cube_008.rotation_euler = (0.0, 0.0, 2.468)
ob_cube_009.location = (6.858, 8.6, 1.0)
ob_cube_009.rotation_euler = (0.0, 0.0, 2.468)
ob_cube_010.location = (3.037, 6.307, 1.0)
ob_cube_010.rotation_euler = (0.0, 0.0, 2.693)
ob_cube_010.scale = (1.0, 1.0, 1.5)
ob_cube_011.location = (4.773, 9.911, 1.0)
ob_cube_011.rotation_euler = (0.0, 0.0, 2.693)
ob_cube_012.location = (1.558, 6.824, 1.0)
ob_cube_012.rotation_euler = (0.0, 0.0, 2.917)
ob_cube_013.location = (2.448, 10.72, 1.0)
ob_cube_013.rotation_euler = (0.0, 0.0, 2.917)
ob_cube_014.location = (4.286e-16, 7.0, 1.0)
ob_cube_014.rotation_euler = (0.0, 0.0, 3.142)
ob_cube_014.scale = (1.0, 1.0, 1.5)
ob_cube_015.location = (6.736e-16, 11.0, 1.0)
ob_cube_015.rotation_euler = (0.0, 0.0, 3.142)
ob_cube_016.location = (-1.558, 6.824, 1.0)
ob_cube_016.rotation_euler = (0.0, 0.0, 3.366)
ob_cube_017.location = (-2.448, 10.72, 1.0)
ob_cube_017.rotation_euler = (0.0, 0.0, 3.366)
ob_cube_018.location = (-3.037, 6.307, 1.0)
ob_cube_018.rotation_euler = (0.0, 0.0, 3.59)
ob_cube_018.scale = (1.0, 1.0, 1.5)
ob_cube_019.location = (-4.773, 9.911, 1.0)
ob_cube_019.rotation_euler = (0.0, 0.0, 3.59)
ob_cube_020.location = (-4.364, 5.473, 1.0)
ob_cube_020.rotation_euler = (0.0, 0.0, 3.815)
ob_cube_021.location = (-6.858, 8.6, 1.0)
ob_cube_021.rotation_euler = (0.0, 0.0, 3.815)
ob_cube_022.location = (-5.473, 4.364, 1.0)
ob_cube_022.rotation_euler = (0.0, 0.0, 4.039)
ob_cube_022.scale = (1.0, 1.0, 1.5)
ob_cube_023.location = (-8.6, 6.858, 1.0)
ob_cube_023.rotation_euler = (0.0, 0.0, 4.039)
ob_cube_024.location = (-6.307, 3.037, 1.0)
ob_cube_024.rotation_euler = (0.0, 0.0, 4.264)
ob_cube_025.location = (-9.911, 4.773, 1.0)
ob_cube_025.rotation_euler = (0.0, 0.0, 4.264)
ob_cube_026.location = (-6.824, 1.558, 1.0)
ob_cube_026.rotation_euler = (0.0, 0.0, 4.488)
ob_cube_026.scale = (1.0, 1.0, 1.5)
ob_cube_027.location = (-10.72, 2.448, 1.0)
ob_cube_027.rotation_euler = (0.0, 0.0, 4.488)
ob_cube_028.location = (-7.0, 8.573e-16, 1.0)
ob_cube_028.rotation_euler = (0.0, 0.0, 4.712)
ob_cube_029.location = (-11.0, 1.347e-15, 1.0)
ob_cube_029.rotation_euler = (0.0, 0.0, 4.712)
ob_cylinder.location = (0.0, 0.0, 0.0)
ob_camera.location = (-1.175, 8.923, 1.2)
ob_camera.rotation_euler = (1.571, 0.0, 4.843)

# ---- collection membership
col_collection.objects.link(ob_cube)
col_collection.objects.link(ob_cube_001)
col_collection.objects.link(ob_cube_002)
col_collection.objects.link(ob_cube_003)
col_collection.objects.link(ob_cube_004)
col_collection.objects.link(ob_cube_005)
col_collection.objects.link(ob_cube_006)
col_collection.objects.link(ob_cube_007)
col_collection.objects.link(ob_cube_008)
col_collection.objects.link(ob_cube_009)
col_collection.objects.link(ob_cube_010)
col_collection.objects.link(ob_cube_011)
col_collection.objects.link(ob_cube_012)
col_collection.objects.link(ob_cube_013)
col_collection.objects.link(ob_cube_014)
col_collection.objects.link(ob_cube_015)
col_collection.objects.link(ob_cube_016)
col_collection.objects.link(ob_cube_017)
col_collection.objects.link(ob_cube_018)
col_collection.objects.link(ob_cube_019)
col_collection.objects.link(ob_cube_020)
col_collection.objects.link(ob_cube_021)
col_collection.objects.link(ob_cube_022)
col_collection.objects.link(ob_cube_023)
col_collection.objects.link(ob_cube_024)
col_collection.objects.link(ob_cube_025)
col_collection.objects.link(ob_cube_026)
col_collection.objects.link(ob_cube_027)
col_collection.objects.link(ob_cube_028)
col_collection.objects.link(ob_cube_029)
col_collection.objects.link(ob_cylinder)
col_collection.objects.link(ob_camera)

# ---- scene / render settings (as saved in the file)
scene.camera = ob_camera
scene.frame_start = 1; scene.frame_end = 120; scene.frame_set(65)
scene.render.engine = 'BLENDER_EEVEE_NEXT'
scene.render.bake_bias = 0.0
scene.render.bake_samples = 0
scene.cycles.sampling_pattern = 'TABULATED_SOBOL'
scene.eevee.use_volume_custom_range = False
bpy.context.view_layer.update()

# ---- added for rendering (the .blend has no usable light): sun
light_auto_sun = bpy.data.lights.new('AutoSun', 'SUN')
light_auto_sun.energy = 3.0
light_auto_sun.angle = 0.0523599
ob_auto_sun = bpy.data.objects.new('AutoSun', light_auto_sun)
scene.collection.objects.link(ob_auto_sun)
ob_auto_sun.rotation_euler = (0.872665, 0.174533, 0.523599)
bpy.context.view_layer.update()
